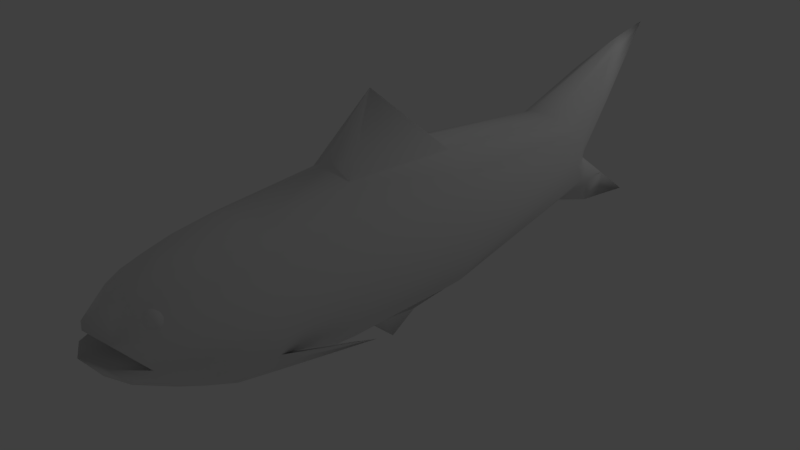 # Source: animated_fish.blend  (saved by Blender 2.78.0; exported with 4.5.12 LTS)
import bpy
from mathutils import Matrix  # noqa: F401  (used for matrix-valued properties, if any)

bpy.ops.wm.read_factory_settings(use_empty=True)
scene = bpy.context.scene
scene.name = 'Fish'

# ---- collections
col_collection_1 = bpy.data.collections.new('Collection 1'); scene.collection.children.link(col_collection_1)

# ---- world
world_world = bpy.data.worlds.new('World'); scene.world = world_world
world_world.color = (0.05088, 0.05088, 0.05088)
world_world.use_sun_shadow = False
world_world.sun_shadow_jitter_overblur = 0.0
world_world.cycles.sampling_method = 'MANUAL'

# ---- cameras
cam_camera = bpy.data.cameras.new('Camera')
cam_camera.clip_end = 100.0
cam_camera.lens = 35.0
cam_camera.sensor_width = 32.0
cam_camera.sensor_height = 18.0
cam_camera.ortho_scale = 7.314
cam_camera.dof.focus_distance = 0.0
cam_camera.dof.aperture_fstop = 128.0

# ---- lights
light_lamp = bpy.data.lights.new('Lamp', 'POINT')
light_lamp.transmission_factor = 0.0
light_lamp.cutoff_distance = 30.0
light_lamp.energy = 100.0
light_lamp.shadow_buffer_clip_start = 1.001
light_lamp.shadow_soft_size = 0.1
light_lamp.shadow_maximum_resolution = 0.006
light_lamp.use_absolute_resolution = True

# ---- meshes
me_cylinder_001 = bpy.data.meshes.new('Cylinder.001')
me_cylinder_001.from_pydata([(0.3342, 1.077, -0.8102), (0.6075, 1.077, -0.5596), (0.7985, 1.077, -0.2505), (0.8746, 1.077, 0.1326), (0.7985, 1.077, 0.5394), (0.6075, 1.077, 0.9701), (0.3342, 1.077, 1.241), (0.3342, -1.996, 1.139), (0.6075, -1.99, 0.867), (0.7985, -1.996, 0.4789), (0.8746, -1.996, 0.1205), (0.7985, -1.989, -0.2075), (0.6075, -1.989, -0.5376), (0.3342, -1.926, -0.7344), (0.305, -2.548, 1.067), (0.5537, -2.783, 0.8297), (0.7282, -2.883, 0.4609), (0.7985, -2.913, 0.1363), (0.7282, -2.749, -0.1536), (0.5537, -2.424, -0.4961), (0.305, -2.163, -0.6929), (0.2221, -2.742, 1.06), (0.4004, -3.133, 0.823), (0.5279, -3.341, 0.4446), (0.5817, -3.385, 0.1572), (0.5279, -3.195, -0.1172), (0.4004, -2.732, -0.4597), (0.2221, -2.379, -0.6565), (0.1101, -2.894, 1.054), (0.2342, -3.389, 0.8128), (0.3172, -3.672, 0.4548), (0.3463, -3.719, 0.2086), (0.3172, -3.517, -0.09295), (0.2342, -2.984, -0.4354), (0.1101, -2.574, -0.6322), (0.586, 3.611, 0.5143), (0.5228, 3.789, 0.486), (0.2511, 4.354, -0.5229), (0.3375, 4.214, -0.3228), (0.3871, 4.164, -0.1555), (0.412, 4.212, -0.08383), (0.3798, 4.356, -0.06216), (0.2721, 4.702, -0.139), (0.1993, 4.833, -0.2085), (0.1601, 4.788, 1.668), (0.2732, 4.567, 1.495), (0.3699, 4.329, 1.232), (0.4522, 4.178, 1.012), (0.3819, 4.405, 1.031), (0.2848, 4.642, 1.077), (0.1586, 4.877, 1.209), (0.2105, 3.407, 1.071), (0.3889, 3.485, 0.9806), (0.5081, 3.602, 0.8459), (0.55, 3.74, 0.6871), (0.5081, 3.847, 0.5628), (0.4201, 3.966, 0.4625), (0.2105, 4.077, 0.348), (0.2105, 3.481, -0.2678), (0.3889, 3.551, -0.1717), (0.4986, 3.658, -0.03359), (0.55, 3.791, 0.08173), (0.5081, 3.929, 0.1614), (0.3889, 4.041, 0.2653), (0.2105, 4.081, 0.436), (0.5228, 3.816, 0.2938), (0.586, 3.663, 0.2691), (0.3342, -0.5737, -0.8462), (0.6075, -0.5737, -0.5909), (0.8746, -0.5737, 0.1191), (0.7985, -0.5737, 0.4856), (0.3342, -0.5737, 1.286), (0.7985, -0.5737, -0.2641), (0.6075, -0.5737, 0.9305), (0.4053, -3.183, 0.7308), (0.4562, -3.157, 0.6968), (0.4902, -3.139, 0.6458), (0.5021, -3.133, 0.5858), (0.4902, -3.139, 0.5257), (0.4135, -3.204, 0.7308), (0.4714, -3.196, 0.6968), (0.5101, -3.19, 0.6458), (0.5236, -3.188, 0.5858), (0.5101, -3.19, 0.5257), (0.4114, -3.226, 0.7308), (0.4674, -3.237, 0.6968), (0.5049, -3.245, 0.6458), (0.518, -3.247, 0.5858), (0.5049, -3.245, 0.5257), (0.4674, -3.237, 0.5126), (0.3992, -3.247, 0.7308), (0.4449, -3.275, 0.6968), (0.4754, -3.294, 0.6458), (0.4861, -3.301, 0.5858), (0.4754, -3.294, 0.5257), (0.4449, -3.275, 0.5126), (0.3787, -3.262, 0.7308), (0.4071, -3.304, 0.6968), (0.432, -3.331, 0.6458), (0.4327, -3.342, 0.5858), (0.4261, -3.332, 0.5257), (0.4071, -3.304, 0.5126), (0.3328, -3.348, 0.6458), (0.315, -3.319, 0.6968), (0.3215, -3.274, 0.7308), (0.358, -3.335, 0.5257), (0.3652, -3.359, 0.5858), (0.3228, -3.216, 0.7462), (0.2638, 0.5642, -0.9355), (0.1829, 0.1093, -0.9641), (1.249, -0.9996, -0.2356), (0.8399, -1.572, -0.2698), (0.3934, 3.966, 0.3248), (0.5228, 3.783, 0.3782), (0.3934, 3.946, 0.3733), (0.586, 3.6, 0.3677), (0.2105, 4.057, 0.3737), (0.3172, -3.385, 0.1572), (0.1732, -3.804, 0.2297), (0.464, -3.552, 0.1829), (2.233e-08, 1.077, -0.9195), (-0.3342, 1.077, -0.8102), (-0.6075, 1.077, -0.5596), (-0.7985, 1.077, -0.2505), (-0.8746, 1.077, 0.1326), (-0.7985, 1.077, 0.5394), (-0.6075, 1.077, 0.9701), (-0.3342, 1.077, 1.241), (-1.49e-07, 1.077, 1.351), (-8.751e-09, -1.996, 1.271), (-0.3342, -1.996, 1.139), (-0.6075, -1.99, 0.867), (-0.7985, -1.996, 0.4789), (-0.8746, -1.996, 0.1205), (-0.7985, -1.989, -0.2075), (-0.6075, -1.989, -0.5376), (-0.3342, -1.926, -0.7344), (-0.305, -2.548, 1.067), (-0.5537, -2.783, 0.8297), (-0.7282, -2.883, 0.4609), (-0.7985, -2.913, 0.1363), (-0.7282, -2.749, -0.1536), (-0.5537, -2.424, -0.4961), (-0.305, -2.163, -0.6929), (-0.2221, -2.742, 1.06), (-0.4004, -3.133, 0.823), (-0.5279, -3.341, 0.4446), (-0.5817, -3.385, 0.1572), (-0.5279, -3.195, -0.1172), (-0.4004, -2.732, -0.4597), (-0.2221, -2.379, -0.6565), (-0.1101, -2.894, 1.054), (-0.2342, -3.389, 0.8128), (-0.3172, -3.672, 0.4548), (-0.3463, -3.719, 0.2086), (-0.3172, -3.517, -0.09295), (-0.2342, -2.984, -0.4354), (-0.1101, -2.574, -0.6322), (5.107e-08, -2.982, 1.05), (9.311e-08, -3.516, 0.8027), (1.251e-07, -3.796, 0.5414), (1.511e-07, -3.89, 0.2508), (1.66e-07, -3.663, -0.07833), (1.681e-07, -3.107, -0.4284), (1.646e-07, -2.709, -0.6119), (1.446e-07, -1.827, -0.8579), (-0.586, 3.611, 0.5143), (-0.5228, 3.789, 0.486), (-1.654e-07, 5.104, -0.765), (-0.2512, 4.354, -0.5229), (-0.3375, 4.214, -0.3228), (-0.3871, 4.164, -0.1555), (-0.412, 4.212, -0.08383), (-0.3798, 4.356, -0.06216), (-0.2721, 4.702, -0.139), (-0.1993, 4.833, -0.2085), (-1.895e-07, 5.783, -0.8384), (-3.722e-07, 5.203, 1.918), (-0.1601, 4.788, 1.668), (-0.2732, 4.567, 1.495), (-0.3699, 4.329, 1.232), (-0.4522, 4.178, 1.012), (-0.3819, 4.405, 1.031), (-0.2848, 4.642, 1.077), (-0.1586, 4.877, 1.209), (-4.079e-07, 5.793, 2.049), (-2.309e-07, 3.379, 1.102), (-0.2105, 3.407, 1.071), (-0.3889, 3.485, 0.9806), (-0.5081, 3.602, 0.8459), (-0.55, 3.74, 0.6871), (-0.5081, 3.847, 0.5628), (-0.4201, 3.966, 0.4625), (-0.2105, 4.077, 0.348), (-2.054e-07, 4.1, 0.3466), (-1.283e-07, 3.456, -0.3015), (-0.2105, 3.481, -0.2678), (-0.3889, 3.551, -0.1717), (-0.4986, 3.658, -0.03359), (-0.55, 3.791, 0.08173), (-0.5081, 3.929, 0.1614), (-0.3889, 4.041, 0.2653), (-0.2105, 4.081, 0.436), (-0.5228, 3.816, 0.2938), (-0.586, 3.663, 0.2691), (-0.3342, -0.5737, -0.8462), (-0.6075, -0.5737, -0.5909), (-0.8746, -0.5737, 0.1191), (-0.7985, -0.5737, 0.4856), (-0.3342, -0.5737, 1.286), (9.835e-08, -0.5737, -0.9706), (-0.7985, -0.5737, -0.2641), (-0.6075, -0.5737, 0.9305), (-8.304e-08, -0.5737, 1.432), (-0.4053, -3.183, 0.7308), (-0.4562, -3.157, 0.6968), (-0.4902, -3.139, 0.6458), (-0.5021, -3.133, 0.5858), (-0.4902, -3.139, 0.5257), (-0.4135, -3.204, 0.7308), (-0.4714, -3.196, 0.6968), (-0.5101, -3.19, 0.6458), (-0.5236, -3.188, 0.5858), (-0.5101, -3.19, 0.5257), (-0.4114, -3.226, 0.7308), (-0.4674, -3.237, 0.6968), (-0.5049, -3.245, 0.6458), (-0.518, -3.247, 0.5858), (-0.5049, -3.245, 0.5257), (-0.4674, -3.237, 0.5126), (-0.3992, -3.247, 0.7308), (-0.4449, -3.275, 0.6968), (-0.4754, -3.294, 0.6458), (-0.4861, -3.301, 0.5858), (-0.4754, -3.294, 0.5257), (-0.4449, -3.275, 0.5126), (-0.3787, -3.262, 0.7308), (-0.4071, -3.304, 0.6968), (-0.432, -3.331, 0.6458), (-0.4327, -3.342, 0.5858), (-0.4261, -3.332, 0.5257), (-0.4071, -3.304, 0.5126), (-0.3328, -3.348, 0.6458), (-0.315, -3.319, 0.6968), (-0.3215, -3.274, 0.7308), (-0.358, -3.335, 0.5257), (-0.3652, -3.359, 0.5858), (-0.3228, -3.216, 0.7462), (-1.689e-07, 0.0558, 2.204), (-0.2638, 0.5642, -0.9355), (4.909e-08, 0.5642, -0.9768), (-0.1829, 0.1093, -0.9641), (7.899e-08, -0.06068, -1.011), (9.058e-08, 0.4088, -1.436), (-1.249, -0.9996, -0.2356), (-0.8399, -1.572, -0.2698), (-2.125e-07, 4.103, 0.4393), (-0.3934, 3.966, 0.3248), (-2.064e-07, 4.08, 0.3722), (-0.5228, 3.783, 0.3782), (-0.3934, 3.946, 0.3733), (-0.586, 3.6, 0.3677), (-0.2105, 4.057, 0.3737), (1.361e-07, -3.385, 0.1572), (-0.3172, -3.385, 0.1572), (-0.1732, -3.804, 0.2297), (-0.464, -3.552, 0.1829)], [(161, 118), (119, 31), (24, 119), (118, 31), (161, 265), (266, 154), (147, 266), (265, 154)], [(210, 67, 13, 165), (68, 72, 11, 12), (69, 70, 9, 10), (165, 13, 20), (12, 11, 18, 19), (10, 9, 16, 17), (7, 129, 14), (13, 12, 19, 20), (11, 10, 17, 18), (70, 4, 5, 73), (20, 19, 26, 27), (18, 17, 24, 25), (14, 129, 21), (165, 20, 27), (19, 18, 25, 26), (17, 16, 23, 24), (27, 26, 33, 34), (26, 25, 32, 33), (21, 129, 28), (165, 27, 34), (263, 161, 31, 117), (23, 30, 24), (28, 129, 158), (165, 34, 164), (117, 31, 24), (22, 15, 14, 21), (34, 33, 163, 164), (67, 68, 12, 13), (72, 69, 10, 11), (71, 73, 5, 6), (1, 61, 66, 2), (59, 0, 58), (176, 43, 42, 41, 40, 39, 38, 37, 168), (50, 185, 177, 44, 45, 46, 47, 48, 49), (51, 44, 177, 186), (52, 45, 44, 51), (53, 46, 45, 52), (54, 47, 46, 53), (55, 48, 47, 54), (56, 49, 48, 55), (50, 49, 56, 64), (120, 58, 0), (59, 60, 0), (176, 194, 57, 43), (43, 57, 63, 42), (42, 63, 62, 41), (41, 62, 61, 40), (40, 61, 60, 39), (39, 60, 59, 38), (38, 59, 58, 37), (37, 58, 195, 168), (52, 51, 6), (51, 186, 128), (71, 248, 213), (51, 128, 6), (0, 60, 1), (36, 55, 54, 35), (5, 53, 6), (54, 53, 5), (3, 115, 35, 4), (115, 66, 65, 113), (62, 65, 66, 61), (112, 63, 57), (52, 6, 53), (35, 54, 5, 4), (15, 8, 7, 14), (29, 28, 158, 159), (22, 21, 28, 29), (30, 29, 159, 160), (30, 23, 22, 29), (15, 22, 23, 16), (9, 8, 15, 16), (60, 61, 1), (195, 58, 120), (7, 71, 213, 129), (7, 8, 73, 71), (2, 3, 69, 72), (0, 1, 68, 67), (9, 70, 73, 8), (3, 4, 70, 69), (1, 2, 72, 68), (120, 0, 108, 250), (78, 77, 82, 83), (76, 75, 80, 81), (90, 84, 107), (77, 76, 81, 82), (75, 74, 79, 80), (82, 81, 86, 87), (80, 79, 84, 85), (83, 82, 87, 88), (81, 80, 85, 86), (84, 79, 107), (87, 86, 92, 93), (85, 84, 90, 91), (88, 87, 93, 94), (86, 85, 91, 92), (74, 107, 79), (89, 88, 94, 95), (94, 93, 99, 100), (92, 91, 97, 98), (96, 107, 104), (95, 94, 100, 101), (93, 92, 98, 99), (91, 90, 96, 97), (90, 107, 96), (100, 99, 106, 105), (97, 96, 104, 103), (99, 98, 102, 106), (98, 97, 103, 102), (6, 128, 248), (71, 6, 248), (252, 253, 109), (67, 210, 252, 109), (0, 67, 109, 108), (108, 109, 253), (250, 108, 253), (11, 12, 110), (11, 110, 111), (110, 12, 111), (111, 12, 11), (63, 112, 65, 62), (55, 36, 56), (114, 113, 65, 112), (116, 258, 256, 64), (116, 64, 56, 114), (50, 64, 256, 185), (57, 116, 114, 112), (57, 194, 258, 116), (56, 36, 113, 114), (35, 115, 113, 36), (2, 66, 115, 3), (30, 117, 24), (160, 263, 117, 30), (25, 24, 31, 32), (32, 31, 161, 162), (33, 32, 162, 163), (210, 165, 136, 205), (206, 135, 134, 211), (207, 133, 132, 208), (165, 143, 136), (135, 142, 141, 134), (133, 140, 139, 132), (130, 137, 129), (136, 143, 142, 135), (134, 141, 140, 133), (208, 212, 126, 125), (143, 150, 149, 142), (141, 148, 147, 140), (137, 144, 129), (165, 150, 143), (142, 149, 148, 141), (140, 147, 146, 139), (150, 157, 156, 149), (149, 156, 155, 148), (144, 151, 129), (165, 157, 150), (263, 264, 154, 161), (146, 147, 153), (151, 158, 129), (165, 164, 157), (264, 147, 154), (145, 144, 137, 138), (157, 164, 163, 156), (205, 136, 135, 206), (211, 134, 133, 207), (209, 127, 126, 212), (122, 123, 204, 199), (197, 196, 121), (176, 168, 169, 170, 171, 172, 173, 174, 175), (184, 183, 182, 181, 180, 179, 178, 177, 185), (187, 186, 177, 178), (188, 187, 178, 179), (189, 188, 179, 180), (190, 189, 180, 181), (191, 190, 181, 182), (192, 191, 182, 183), (184, 202, 192, 183), (120, 121, 196), (197, 121, 198), (176, 175, 193, 194), (175, 174, 201, 193), (174, 173, 200, 201), (173, 172, 199, 200), (172, 171, 198, 199), (171, 170, 197, 198), (170, 169, 196, 197), (169, 168, 195, 196), (188, 127, 187), (187, 128, 186), (209, 213, 248), (187, 127, 128), (121, 122, 198), (167, 166, 190, 191), (126, 127, 189), (190, 126, 189), (124, 125, 166, 261), (261, 259, 203, 204), (200, 199, 204, 203), (257, 193, 201), (188, 189, 127), (166, 125, 126, 190), (138, 137, 130, 131), (152, 159, 158, 151), (145, 152, 151, 144), (153, 160, 159, 152), (153, 152, 145, 146), (138, 139, 146, 145), (132, 139, 138, 131), (198, 122, 199), (195, 120, 196), (130, 129, 213, 209), (130, 209, 212, 131), (123, 211, 207, 124), (121, 205, 206, 122), (132, 131, 212, 208), (124, 207, 208, 125), (122, 206, 211, 123), (120, 250, 249, 121), (218, 223, 222, 217), (216, 221, 220, 215), (230, 247, 224), (217, 222, 221, 216), (215, 220, 219, 214), (222, 227, 226, 221), (220, 225, 224, 219), (223, 228, 227, 222), (221, 226, 225, 220), (224, 247, 219), (227, 233, 232, 226), (225, 231, 230, 224), (228, 234, 233, 227), (226, 232, 231, 225), (214, 219, 247), (229, 235, 234, 228), (234, 240, 239, 233), (232, 238, 237, 231), (236, 244, 247), (235, 241, 240, 234), (233, 239, 238, 232), (231, 237, 236, 230), (230, 236, 247), (240, 245, 246, 239), (237, 243, 244, 236), (239, 246, 242, 238), (238, 242, 243, 237), (127, 248, 128), (209, 248, 127), (252, 251, 253), (205, 251, 252, 210), (121, 249, 251, 205), (249, 253, 251), (250, 253, 249), (134, 254, 135), (134, 255, 254), (254, 255, 135), (255, 134, 135), (201, 200, 203, 257), (191, 192, 167), (260, 257, 203, 259), (262, 202, 256, 258), (262, 260, 192, 202), (184, 185, 256, 202), (193, 257, 260, 262), (193, 262, 258, 194), (192, 260, 259, 167), (166, 167, 259, 261), (123, 124, 261, 204), (153, 147, 264), (160, 153, 264, 263), (148, 155, 154, 147), (155, 162, 161, 154), (156, 163, 162, 155)])
me_cylinder_001.polygons.foreach_set('use_smooth', [True] * 272)
me_cylinder_001.use_remesh_preserve_volume = False
me_cylinder_001.use_remesh_preserve_attributes = False
me_cylinder_001.use_mirror_vertex_groups = False
me_cylinder_001.update()
arm_armature = bpy.data.armatures.new('Armature')  # bones are not reproduced

# ---- objects
ob_armature = bpy.data.objects.new('Armature', arm_armature)
ob_cylinder = bpy.data.objects.new('Cylinder', me_cylinder_001)
ob_lamp = bpy.data.objects.new('Lamp', light_lamp)
ob_camera = bpy.data.objects.new('Camera', cam_camera)

# ---- transforms, parenting, visibility, modifiers, constraints
ob_armature.location = (0.0, 0.0, 0.0)
ob_armature.rotation_euler = (1.571, -0.0, 0.0)
ob_armature.show_in_front = True
ob_armature.lineart.crease_threshold = 0.0
ob_cylinder.parent = ob_armature
ob_cylinder.matrix_parent_inverse = Matrix(((1.0, 0.0, 0.0, 0.0), (0.0, -4.371e-08, 1.0, 0.0), (0.0, -1.0, -4.371e-08, 0.0), (0.0, 0.0, 0.0, 1.0)))
ob_cylinder.location = (0.0, 0.0, 0.0)
ob_cylinder.lineart.crease_threshold = 0.0
_vg = ob_cylinder.vertex_groups.new(name='Bone')
for _i, _w in zip([0, 1, 2, 3, 4, 5, 6, 51, 58, 59, 67, 68, 69, 70, 71, 72, 73, 108, 109, 115, 120, 121, 122, 123, 124, 125, 126, 127, 128, 186, 187, 195, 196, 197, 205, 206, 207, 208, 209, 210, 211, 212, 213, 249, 250, 251, 252, 253, 261], [0.8526, 0.878, 0.8933, 0.9033, 0.9047, 0.8839, 0.8539, 0.006847, 0.01783, 0.01214, 0.07234, 0.06821, 0.0613, 0.06056, 0.05336, 0.06412, 0.0631, 0.5827, 0.3773, 0.002356, 0.8437, 0.8526, 0.878, 0.8933, 0.9033, 0.9047, 0.8839, 0.8539, 0.8359, 0.009878, 0.006925, 0.01582, 0.01787, 0.01229, 0.07234, 0.06821, 0.0613, 0.06056, 0.05336, 0.08224, 0.06412, 0.0631, 0.02696, 0.5827, 0.5126, 0.3773, 0.2965, 0.3722, 0.00258]): _vg.add([_i], _w, 'REPLACE')
_vg = ob_cylinder.vertex_groups.new(name='Bone.001')
for _i, _w in zip([0, 1, 2, 3, 4, 5, 6, 7, 8, 9, 10, 11, 12, 13, 14, 15, 16, 17, 18, 19, 20, 21, 22, 23, 24, 25, 26, 27, 28, 29, 30, 31, 32, 33, 34, 67, 68, 69, 70, 71, 72, 73, 74, 75, 76, 77, 78, 79, 80, 81, 82, 83, 84, 85, 86, 87, 88, 89, 90, 91, 92, 93, 94, 95, 96, 97, 98, 99, 100, 101, 102, 103, 104, 105, 106, 107, 108, 109, 110, 111, 117, 120, 121, 122, 123, 124, 125, 126, 127, 129, 130, 131, 132, 133, 134, 135, 136, 137, 138, 139, 140, 141, 142, 143, 144, 145, 146, 147, 148, 149, 150, 151, 152, 153, 154, 155, 156, 157, 158, 159, 162, 163, 164, 165, 205, 206, 207, 208, 209, 210, 211, 212, 213, 214, 215, 216, 217, 218, 219, 220, 221, 222, 223, 224, 225, 226, 227, 228, 229, 230, 231, 232, 233, 234, 235, 236, 237, 238, 239, 240, 241, 242, 243, 244, 245, 246, 247, 249, 250, 251, 252, 253, 254, 255, 264], [0.06635, 0.062, 0.05768, 0.05127, 0.03831, 0.02564, 0.007896, 0.9081, 0.9307, 0.9537, 0.9655, 0.9774, 0.9888, 0.9835, 0.8612, 0.8297, 0.7966, 0.7971, 0.8569, 0.9746, 0.9789, 0.8079, 0.5997, 0.2875, 0.302, 0.4954, 0.9008, 0.9587, 0.7691, 0.298, 0.1006, 0.07978, 0.162, 0.8106, 0.9298, 0.8751, 0.9015, 0.8992, 0.8571, 0.3446, 0.91, 0.7008, 0.2682, 0.2643, 0.2614, 0.2597, 0.2592, 0.2688, 0.2664, 0.2643, 0.2625, 0.2605, 0.2706, 0.269, 0.2673, 0.2656, 0.2635, 0.2652, 0.2727, 0.2721, 0.271, 0.2695, 0.2673, 0.2676, 0.2748, 0.2761, 0.2753, 0.2747, 0.2724, 0.2704, 0.2863, 0.2866, 0.2829, 0.2787, 0.2822, 0.2753, 0.2948, 0.4823, 0.9731, 0.979, 0.3778, 0.0743, 0.06635, 0.062, 0.05768, 0.05127, 0.03831, 0.02564, 0.007896, 0.8996, 0.9081, 0.9307, 0.9537, 0.9655, 0.9774, 0.9888, 0.9835, 0.8612, 0.8297, 0.7966, 0.7971, 0.8569, 0.9746, 0.9789, 0.8079, 0.5997, 0.2875, 0.302, 0.4954, 0.9008, 0.9587, 0.7691, 0.298, 0.1006, 0.07978, 0.162, 0.8106, 0.9298, 0.7364, 0.1775, 0.03715, 0.7695, 0.9073, 0.9804, 0.8751, 0.9015, 0.8992, 0.8571, 0.3446, 0.8682, 0.91, 0.7008, 0.266, 0.2682, 0.2643, 0.2614, 0.2597, 0.2592, 0.2688, 0.2664, 0.2643, 0.2625, 0.2605, 0.2706, 0.269, 0.2673, 0.2656, 0.2635, 0.2652, 0.2727, 0.2721, 0.271, 0.2695, 0.2673, 0.2676, 0.2748, 0.2761, 0.2753, 0.2747, 0.2724, 0.2704, 0.2863, 0.2866, 0.2829, 0.2787, 0.2822, 0.2753, 0.2948, 0.3135, 0.4823, 0.5888, 0.4116, 0.9731, 0.979, 0.3778]): _vg.add([_i], _w, 'REPLACE')
_vg = ob_cylinder.vertex_groups.new(name='Bone.002')
for _i, _w in zip([14, 15, 16, 17, 18, 19, 21, 22, 23, 24, 25, 26, 27, 28, 29, 30, 31, 32, 33, 34, 74, 75, 76, 77, 78, 79, 80, 81, 82, 83, 84, 85, 86, 87, 88, 89, 90, 91, 92, 93, 94, 95, 96, 97, 98, 99, 100, 101, 102, 103, 104, 105, 106, 107, 117, 137, 138, 139, 140, 141, 142, 144, 145, 146, 147, 148, 149, 150, 151, 152, 153, 154, 155, 156, 157, 158, 159, 160, 163, 164, 214, 215, 216, 217, 218, 219, 220, 221, 222, 223, 224, 225, 226, 227, 228, 229, 230, 231, 232, 233, 234, 235, 236, 237, 238, 239, 240, 241, 242, 243, 244, 245, 246, 247, 264], [0.1022, 0.1451, 0.1671, 0.1479, 0.1005, 0.002211, 0.1617, 0.3704, 0.6329, 0.4709, 0.3313, 0.08932, 0.008814, 0.2063, 0.676, 0.8294, 0.07521, 0.09265, 0.05825, 0.01482, 0.7318, 0.7357, 0.7386, 0.7403, 0.7408, 0.7312, 0.7336, 0.7357, 0.7375, 0.7395, 0.7294, 0.731, 0.7327, 0.7344, 0.7365, 0.7348, 0.7273, 0.7279, 0.729, 0.7305, 0.7327, 0.7324, 0.7252, 0.7239, 0.7247, 0.7253, 0.7276, 0.7296, 0.7137, 0.7134, 0.7171, 0.7213, 0.7178, 0.7247, 0.2136, 0.1022, 0.1451, 0.1671, 0.1479, 0.1005, 0.002211, 0.1617, 0.3704, 0.6329, 0.4709, 0.3313, 0.08932, 0.008814, 0.2063, 0.676, 0.8294, 0.07521, 0.09265, 0.05825, 0.01482, 0.2421, 0.8038, 0.9922, 0.03186, 0.01898, 0.7318, 0.7357, 0.7386, 0.7403, 0.7408, 0.7312, 0.7336, 0.7357, 0.7375, 0.7395, 0.7294, 0.731, 0.7327, 0.7344, 0.7365, 0.7348, 0.7273, 0.7279, 0.729, 0.7306, 0.7327, 0.7324, 0.7252, 0.724, 0.7247, 0.7253, 0.7276, 0.7296, 0.7137, 0.7134, 0.7171, 0.7213, 0.7178, 0.7247, 0.2136]): _vg.add([_i], _w, 'REPLACE')
_vg = ob_cylinder.vertex_groups.new(name='Bone.003')
for _i, _w in zip([16, 17, 18, 22, 23, 24, 25, 30, 31, 32, 33, 34, 117, 118, 119, 139, 140, 141, 145, 146, 147, 148, 153, 154, 155, 156, 157, 161, 162, 163, 164, 263, 264, 265, 266], [0.0122, 0.05213, 0.02938, 0.0003982, 0.07818, 0.2265, 0.1727, 0.06973, 0.8449, 0.7453, 0.1303, 0.01811, 0.4084, 1.0, 1.0, 0.0122, 0.05213, 0.02938, 0.0003982, 0.07818, 0.2265, 0.1727, 0.06973, 0.8449, 0.7453, 0.1303, 0.01811, 0.9881, 0.9355, 0.1892, 0.05622, 0.99, 0.4084, 1.0, 1.0]): _vg.add([_i], _w, 'REPLACE')
_vg = ob_cylinder.vertex_groups.new(name='Bone.006')
for _i, _w in zip([0, 7, 8, 67, 68, 69, 70, 71, 73, 108, 109, 120, 121, 129, 130, 131, 205, 206, 207, 208, 209, 210, 212, 213, 249, 250, 251, 252, 253], [0.03233, 0.0455, 0.007561, 0.04995, 0.002844, 0.01041, 0.06518, 0.4995, 0.1926, 0.09706, 0.1263, 0.03446, 0.03233, 0.05733, 0.0455, 0.007561, 0.04995, 0.002844, 0.01041, 0.06518, 0.4995, 0.04356, 0.1926, 0.5503, 0.09706, 0.1513, 0.1263, 0.1036, 0.2008]): _vg.add([_i], _w, 'REPLACE')
_vg = ob_cylinder.vertex_groups.new(name='Bone.007')
for _i, _w in zip([5, 6, 71, 73, 126, 127, 128, 209, 212, 213, 248], [0.0008479, 0.05613, 0.09802, 0.02704, 0.0008473, 0.05613, 0.08176, 0.09802, 0.02704, 0.1415, 0.9974]): _vg.add([_i], _w, 'REPLACE')
_vg = ob_cylinder.vertex_groups.new(name='Bone.004')
for _i, _w in zip([5, 6, 35, 36, 39, 40, 41, 42, 43, 44, 45, 46, 47, 48, 49, 50, 51, 52, 53, 54, 55, 56, 57, 58, 59, 60, 61, 62, 63, 64, 65, 66, 112, 113, 114, 115, 116, 126, 127, 128, 166, 167, 171, 172, 173, 174, 175, 177, 178, 179, 180, 181, 182, 183, 184, 185, 186, 187, 188, 189, 190, 191, 192, 193, 194, 196, 197, 198, 199, 200, 201, 202, 203, 204, 256, 257, 258, 259, 260, 261, 262], [0.01363, 0.02792, 0.6583, 0.6315, 0.02453, 0.05662, 0.0611, 0.04315, 0.02741, 0.9975, 0.9866, 0.9669, 0.926, 0.9453, 0.9501, 0.9695, 0.9428, 0.9249, 0.9021, 0.846, 0.7577, 0.6893, 0.1887, 0.0005836, 0.04499, 0.0795, 0.1235, 0.1356, 0.1644, 0.6487, 0.2851, 0.2402, 0.3097, 0.4139, 0.4271, 0.361, 0.3369, 0.01353, 0.0279, 0.0311, 0.6583, 0.6315, 0.01912, 0.04469, 0.05689, 0.03462, 0.03464, 1.005, 0.9956, 0.9879, 0.9591, 0.9271, 0.9357, 0.9496, 0.9693, 1.089, 0.9464, 0.9426, 0.9248, 0.9015, 0.8463, 0.7581, 0.6882, 0.1898, 0.1692, 0.0001674, 0.04418, 0.07888, 0.1224, 0.1337, 0.1623, 0.6486, 0.2843, 0.2397, 0.7329, 0.3084, 0.3357, 0.4134, 0.426, 0.3608, 0.3375]): _vg.add([_i], _w, 'REPLACE')
_vg = ob_cylinder.vertex_groups.new(name='Bone.005')
for _i, _w in zip([0, 1, 2, 35, 36, 37, 38, 39, 40, 41, 42, 43, 46, 47, 48, 49, 50, 51, 52, 53, 54, 55, 56, 57, 58, 59, 60, 61, 62, 63, 64, 65, 66, 112, 113, 114, 115, 116, 120, 121, 122, 123, 166, 167, 168, 169, 170, 171, 172, 173, 174, 175, 176, 180, 181, 182, 183, 184, 187, 188, 189, 190, 191, 192, 193, 194, 195, 196, 197, 198, 199, 200, 201, 202, 203, 204, 256, 257, 258, 259, 260, 261, 262], [0.02797, 0.01931, 0.00314, 0.3199, 0.3668, 0.9867, 0.9755, 0.9621, 0.9473, 0.9403, 0.9532, 0.961, 0.01097, 0.07739, 0.05439, 0.04978, 0.01105, 0.0008753, 0.04603, 0.08819, 0.174, 0.2483, 0.3125, 0.812, 0.9368, 0.9181, 0.9068, 0.8989, 0.8733, 0.8387, 0.352, 0.7137, 0.7473, 0.6919, 0.5814, 0.5741, 0.6111, 0.6638, 0.02798, 0.02794, 0.01926, 0.003125, 0.3197, 0.3667, 1.0, 0.9866, 0.9786, 0.9642, 0.9546, 0.9443, 0.9575, 0.9576, 1.045, 0.02758, 0.07498, 0.06515, 0.05028, 0.01127, 0.001185, 0.0462, 0.08868, 0.1734, 0.2475, 0.3137, 0.811, 0.8312, 0.9444, 0.937, 0.9184, 0.9073, 0.8997, 0.8749, 0.8408, 0.3521, 0.7144, 0.7476, 0.2673, 0.6932, 0.6647, 0.5817, 0.5752, 0.6112, 0.6632]): _vg.add([_i], _w, 'REPLACE')
_m = ob_cylinder.modifiers.new('Armature', 'ARMATURE')
_m.object = ob_armature
ob_lamp.location = (4.076, 7.114, 5.904)
ob_lamp.rotation_euler = (0.6503, 0.05522, 1.866)
ob_lamp.lock_rotations_4d = False
ob_lamp.empty_display_type = 'ARROWS'
ob_lamp.color = (0.0, 0.0, 0.0, 0.0)
ob_lamp.lineart.crease_threshold = 0.0
ob_camera.location = (7.481, -6.508, 5.344)
ob_camera.rotation_euler = (1.109, 0.0, 0.8149)
ob_camera.lock_rotations_4d = False
ob_camera.empty_display_type = 'ARROWS'
ob_camera.color = (0.0, 0.0, 0.0, 0.0)
ob_camera.display_type = 'WIRE'
ob_camera.lineart.crease_threshold = 0.0

# ---- collection membership
col_collection_1.objects.link(ob_armature)
col_collection_1.objects.link(ob_cylinder)
col_collection_1.objects.link(ob_lamp)
col_collection_1.objects.link(ob_camera)

# ---- scene / render settings (as saved in the file)
scene.camera = ob_camera
scene.frame_start = 1; scene.frame_end = 79; scene.frame_set(47)
scene.render.engine = 'BLENDER_EEVEE_NEXT'
scene.render.resolution_percentage = 50
scene.render.dither_intensity = 0.0
scene.cycles.use_denoising = False
scene.cycles.samples = 128
scene.cycles.sampling_pattern = 'TABULATED_SOBOL'
scene.cycles.light_sampling_threshold = 0.0
scene.cycles.use_adaptive_sampling = False
scene.cycles.use_light_tree = False
scene.cycles.blur_glossy = 0.0
scene.cycles.sample_clamp_indirect = 0.0
scene.view_settings.view_transform = 'Standard'
bpy.context.view_layer.update()
